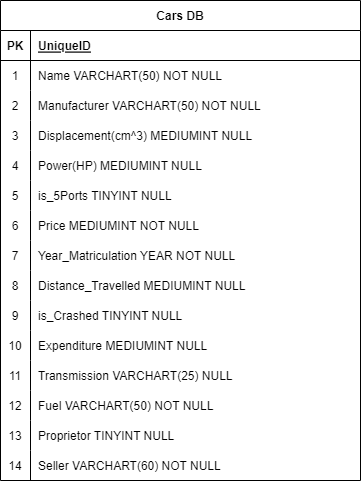

The diagram above was exported from draw.io. Its source (the exported page's mxGraphModel, read from the mxfile embedded in the PNG):
<mxGraphModel dx="1434" dy="796" grid="1" gridSize="10" guides="1" tooltips="1" connect="1" arrows="1" fold="1" page="1" pageScale="1" pageWidth="827" pageHeight="1169" math="0" shadow="0">
  <root>
    <mxCell id="0" />
    <mxCell id="1" parent="0" />
    <mxCell id="9EirD4ke9OMw7htFvVpe-11" value="Cars DB" style="shape=table;startSize=30;container=1;collapsible=1;childLayout=tableLayout;fixedRows=1;rowLines=0;fontStyle=1;align=center;resizeLast=1;" vertex="1" parent="1">
      <mxGeometry x="220" y="80" width="360" height="480" as="geometry" />
    </mxCell>
    <mxCell id="9EirD4ke9OMw7htFvVpe-12" value="" style="shape=tableRow;horizontal=0;startSize=0;swimlaneHead=0;swimlaneBody=0;fillColor=none;collapsible=0;dropTarget=0;points=[[0,0.5],[1,0.5]];portConstraint=eastwest;top=0;left=0;right=0;bottom=1;" vertex="1" parent="9EirD4ke9OMw7htFvVpe-11">
      <mxGeometry y="30" width="360" height="30" as="geometry" />
    </mxCell>
    <mxCell id="9EirD4ke9OMw7htFvVpe-13" value="PK" style="shape=partialRectangle;connectable=0;fillColor=none;top=0;left=0;bottom=0;right=0;fontStyle=1;overflow=hidden;" vertex="1" parent="9EirD4ke9OMw7htFvVpe-12">
      <mxGeometry width="30" height="30" as="geometry">
        <mxRectangle width="30" height="30" as="alternateBounds" />
      </mxGeometry>
    </mxCell>
    <mxCell id="9EirD4ke9OMw7htFvVpe-14" value="UniqueID" style="shape=partialRectangle;connectable=0;fillColor=none;top=0;left=0;bottom=0;right=0;align=left;spacingLeft=6;fontStyle=5;overflow=hidden;" vertex="1" parent="9EirD4ke9OMw7htFvVpe-12">
      <mxGeometry x="30" width="330" height="30" as="geometry">
        <mxRectangle width="330" height="30" as="alternateBounds" />
      </mxGeometry>
    </mxCell>
    <mxCell id="9EirD4ke9OMw7htFvVpe-15" value="" style="shape=tableRow;horizontal=0;startSize=0;swimlaneHead=0;swimlaneBody=0;fillColor=none;collapsible=0;dropTarget=0;points=[[0,0.5],[1,0.5]];portConstraint=eastwest;top=0;left=0;right=0;bottom=0;" vertex="1" parent="9EirD4ke9OMw7htFvVpe-11">
      <mxGeometry y="60" width="360" height="30" as="geometry" />
    </mxCell>
    <mxCell id="9EirD4ke9OMw7htFvVpe-16" value="1" style="shape=partialRectangle;connectable=0;fillColor=none;top=0;left=0;bottom=0;right=0;editable=1;overflow=hidden;" vertex="1" parent="9EirD4ke9OMw7htFvVpe-15">
      <mxGeometry width="30" height="30" as="geometry">
        <mxRectangle width="30" height="30" as="alternateBounds" />
      </mxGeometry>
    </mxCell>
    <mxCell id="9EirD4ke9OMw7htFvVpe-17" value="Name VARCHART(50) NOT NULL" style="shape=partialRectangle;connectable=0;fillColor=none;top=0;left=0;bottom=0;right=0;align=left;spacingLeft=6;overflow=hidden;strokeColor=none;" vertex="1" parent="9EirD4ke9OMw7htFvVpe-15">
      <mxGeometry x="30" width="330" height="30" as="geometry">
        <mxRectangle width="330" height="30" as="alternateBounds" />
      </mxGeometry>
    </mxCell>
    <mxCell id="9EirD4ke9OMw7htFvVpe-18" value="" style="shape=tableRow;horizontal=0;startSize=0;swimlaneHead=0;swimlaneBody=0;fillColor=none;collapsible=0;dropTarget=0;points=[[0,0.5],[1,0.5]];portConstraint=eastwest;top=0;left=0;right=0;bottom=0;" vertex="1" parent="9EirD4ke9OMw7htFvVpe-11">
      <mxGeometry y="90" width="360" height="30" as="geometry" />
    </mxCell>
    <mxCell id="9EirD4ke9OMw7htFvVpe-19" value="2" style="shape=partialRectangle;connectable=0;fillColor=none;top=0;left=0;bottom=0;right=0;editable=1;overflow=hidden;" vertex="1" parent="9EirD4ke9OMw7htFvVpe-18">
      <mxGeometry width="30" height="30" as="geometry">
        <mxRectangle width="30" height="30" as="alternateBounds" />
      </mxGeometry>
    </mxCell>
    <mxCell id="9EirD4ke9OMw7htFvVpe-20" value="Manufacturer VARCHART(50) NOT NULL" style="shape=partialRectangle;connectable=0;fillColor=none;top=0;left=0;bottom=0;right=0;align=left;spacingLeft=6;overflow=hidden;" vertex="1" parent="9EirD4ke9OMw7htFvVpe-18">
      <mxGeometry x="30" width="330" height="30" as="geometry">
        <mxRectangle width="330" height="30" as="alternateBounds" />
      </mxGeometry>
    </mxCell>
    <mxCell id="9EirD4ke9OMw7htFvVpe-21" value="" style="shape=tableRow;horizontal=0;startSize=0;swimlaneHead=0;swimlaneBody=0;fillColor=none;collapsible=0;dropTarget=0;points=[[0,0.5],[1,0.5]];portConstraint=eastwest;top=0;left=0;right=0;bottom=0;" vertex="1" parent="9EirD4ke9OMw7htFvVpe-11">
      <mxGeometry y="120" width="360" height="30" as="geometry" />
    </mxCell>
    <mxCell id="9EirD4ke9OMw7htFvVpe-22" value="3" style="shape=partialRectangle;connectable=0;fillColor=none;top=0;left=0;bottom=0;right=0;editable=1;overflow=hidden;" vertex="1" parent="9EirD4ke9OMw7htFvVpe-21">
      <mxGeometry width="30" height="30" as="geometry">
        <mxRectangle width="30" height="30" as="alternateBounds" />
      </mxGeometry>
    </mxCell>
    <mxCell id="9EirD4ke9OMw7htFvVpe-23" value="Displacement(cm^3) MEDIUMINT NULL" style="shape=partialRectangle;connectable=0;fillColor=none;top=0;left=0;bottom=0;right=0;align=left;spacingLeft=6;overflow=hidden;" vertex="1" parent="9EirD4ke9OMw7htFvVpe-21">
      <mxGeometry x="30" width="330" height="30" as="geometry">
        <mxRectangle width="330" height="30" as="alternateBounds" />
      </mxGeometry>
    </mxCell>
    <mxCell id="9EirD4ke9OMw7htFvVpe-46" value="" style="shape=tableRow;horizontal=0;startSize=0;swimlaneHead=0;swimlaneBody=0;fillColor=none;collapsible=0;dropTarget=0;points=[[0,0.5],[1,0.5]];portConstraint=eastwest;top=0;left=0;right=0;bottom=0;" vertex="1" parent="9EirD4ke9OMw7htFvVpe-11">
      <mxGeometry y="150" width="360" height="30" as="geometry" />
    </mxCell>
    <mxCell id="9EirD4ke9OMw7htFvVpe-47" value="4" style="shape=partialRectangle;connectable=0;fillColor=none;top=0;left=0;bottom=0;right=0;editable=1;overflow=hidden;" vertex="1" parent="9EirD4ke9OMw7htFvVpe-46">
      <mxGeometry width="30" height="30" as="geometry">
        <mxRectangle width="30" height="30" as="alternateBounds" />
      </mxGeometry>
    </mxCell>
    <mxCell id="9EirD4ke9OMw7htFvVpe-48" value="Power(HP) MEDIUMINT NULL" style="shape=partialRectangle;connectable=0;fillColor=none;top=0;left=0;bottom=0;right=0;align=left;spacingLeft=6;overflow=hidden;" vertex="1" parent="9EirD4ke9OMw7htFvVpe-46">
      <mxGeometry x="30" width="330" height="30" as="geometry">
        <mxRectangle width="330" height="30" as="alternateBounds" />
      </mxGeometry>
    </mxCell>
    <mxCell id="9EirD4ke9OMw7htFvVpe-49" value="" style="shape=tableRow;horizontal=0;startSize=0;swimlaneHead=0;swimlaneBody=0;fillColor=none;collapsible=0;dropTarget=0;points=[[0,0.5],[1,0.5]];portConstraint=eastwest;top=0;left=0;right=0;bottom=0;" vertex="1" parent="9EirD4ke9OMw7htFvVpe-11">
      <mxGeometry y="180" width="360" height="30" as="geometry" />
    </mxCell>
    <mxCell id="9EirD4ke9OMw7htFvVpe-50" value="5" style="shape=partialRectangle;connectable=0;fillColor=none;top=0;left=0;bottom=0;right=0;editable=1;overflow=hidden;" vertex="1" parent="9EirD4ke9OMw7htFvVpe-49">
      <mxGeometry width="30" height="30" as="geometry">
        <mxRectangle width="30" height="30" as="alternateBounds" />
      </mxGeometry>
    </mxCell>
    <mxCell id="9EirD4ke9OMw7htFvVpe-51" value="is_5Ports TINYINT NULL" style="shape=partialRectangle;connectable=0;fillColor=none;top=0;left=0;bottom=0;right=0;align=left;spacingLeft=6;overflow=hidden;" vertex="1" parent="9EirD4ke9OMw7htFvVpe-49">
      <mxGeometry x="30" width="330" height="30" as="geometry">
        <mxRectangle width="330" height="30" as="alternateBounds" />
      </mxGeometry>
    </mxCell>
    <mxCell id="9EirD4ke9OMw7htFvVpe-52" value="" style="shape=tableRow;horizontal=0;startSize=0;swimlaneHead=0;swimlaneBody=0;fillColor=none;collapsible=0;dropTarget=0;points=[[0,0.5],[1,0.5]];portConstraint=eastwest;top=0;left=0;right=0;bottom=0;" vertex="1" parent="9EirD4ke9OMw7htFvVpe-11">
      <mxGeometry y="210" width="360" height="30" as="geometry" />
    </mxCell>
    <mxCell id="9EirD4ke9OMw7htFvVpe-53" value="6" style="shape=partialRectangle;connectable=0;fillColor=none;top=0;left=0;bottom=0;right=0;editable=1;overflow=hidden;" vertex="1" parent="9EirD4ke9OMw7htFvVpe-52">
      <mxGeometry width="30" height="30" as="geometry">
        <mxRectangle width="30" height="30" as="alternateBounds" />
      </mxGeometry>
    </mxCell>
    <mxCell id="9EirD4ke9OMw7htFvVpe-54" value="Price MEDIUMINT NOT NULL" style="shape=partialRectangle;connectable=0;fillColor=none;top=0;left=0;bottom=0;right=0;align=left;spacingLeft=6;overflow=hidden;" vertex="1" parent="9EirD4ke9OMw7htFvVpe-52">
      <mxGeometry x="30" width="330" height="30" as="geometry">
        <mxRectangle width="330" height="30" as="alternateBounds" />
      </mxGeometry>
    </mxCell>
    <mxCell id="9EirD4ke9OMw7htFvVpe-55" value="" style="shape=tableRow;horizontal=0;startSize=0;swimlaneHead=0;swimlaneBody=0;fillColor=none;collapsible=0;dropTarget=0;points=[[0,0.5],[1,0.5]];portConstraint=eastwest;top=0;left=0;right=0;bottom=0;" vertex="1" parent="9EirD4ke9OMw7htFvVpe-11">
      <mxGeometry y="240" width="360" height="30" as="geometry" />
    </mxCell>
    <mxCell id="9EirD4ke9OMw7htFvVpe-56" value="7" style="shape=partialRectangle;connectable=0;fillColor=none;top=0;left=0;bottom=0;right=0;editable=1;overflow=hidden;" vertex="1" parent="9EirD4ke9OMw7htFvVpe-55">
      <mxGeometry width="30" height="30" as="geometry">
        <mxRectangle width="30" height="30" as="alternateBounds" />
      </mxGeometry>
    </mxCell>
    <mxCell id="9EirD4ke9OMw7htFvVpe-57" value="Year_Matriculation YEAR NOT NULL" style="shape=partialRectangle;connectable=0;fillColor=none;top=0;left=0;bottom=0;right=0;align=left;spacingLeft=6;overflow=hidden;" vertex="1" parent="9EirD4ke9OMw7htFvVpe-55">
      <mxGeometry x="30" width="330" height="30" as="geometry">
        <mxRectangle width="330" height="30" as="alternateBounds" />
      </mxGeometry>
    </mxCell>
    <mxCell id="9EirD4ke9OMw7htFvVpe-58" value="" style="shape=tableRow;horizontal=0;startSize=0;swimlaneHead=0;swimlaneBody=0;fillColor=none;collapsible=0;dropTarget=0;points=[[0,0.5],[1,0.5]];portConstraint=eastwest;top=0;left=0;right=0;bottom=0;" vertex="1" parent="9EirD4ke9OMw7htFvVpe-11">
      <mxGeometry y="270" width="360" height="30" as="geometry" />
    </mxCell>
    <mxCell id="9EirD4ke9OMw7htFvVpe-59" value="8" style="shape=partialRectangle;connectable=0;fillColor=none;top=0;left=0;bottom=0;right=0;editable=1;overflow=hidden;" vertex="1" parent="9EirD4ke9OMw7htFvVpe-58">
      <mxGeometry width="30" height="30" as="geometry">
        <mxRectangle width="30" height="30" as="alternateBounds" />
      </mxGeometry>
    </mxCell>
    <mxCell id="9EirD4ke9OMw7htFvVpe-60" value="Distance_Travelled MEDIUMINT NULL" style="shape=partialRectangle;connectable=0;fillColor=none;top=0;left=0;bottom=0;right=0;align=left;spacingLeft=6;overflow=hidden;" vertex="1" parent="9EirD4ke9OMw7htFvVpe-58">
      <mxGeometry x="30" width="330" height="30" as="geometry">
        <mxRectangle width="330" height="30" as="alternateBounds" />
      </mxGeometry>
    </mxCell>
    <mxCell id="9EirD4ke9OMw7htFvVpe-61" value="" style="shape=tableRow;horizontal=0;startSize=0;swimlaneHead=0;swimlaneBody=0;fillColor=none;collapsible=0;dropTarget=0;points=[[0,0.5],[1,0.5]];portConstraint=eastwest;top=0;left=0;right=0;bottom=0;" vertex="1" parent="9EirD4ke9OMw7htFvVpe-11">
      <mxGeometry y="300" width="360" height="30" as="geometry" />
    </mxCell>
    <mxCell id="9EirD4ke9OMw7htFvVpe-62" value="9" style="shape=partialRectangle;connectable=0;fillColor=none;top=0;left=0;bottom=0;right=0;editable=1;overflow=hidden;" vertex="1" parent="9EirD4ke9OMw7htFvVpe-61">
      <mxGeometry width="30" height="30" as="geometry">
        <mxRectangle width="30" height="30" as="alternateBounds" />
      </mxGeometry>
    </mxCell>
    <mxCell id="9EirD4ke9OMw7htFvVpe-63" value="is_Crashed TINYINT NULL" style="shape=partialRectangle;connectable=0;fillColor=none;top=0;left=0;bottom=0;right=0;align=left;spacingLeft=6;overflow=hidden;" vertex="1" parent="9EirD4ke9OMw7htFvVpe-61">
      <mxGeometry x="30" width="330" height="30" as="geometry">
        <mxRectangle width="330" height="30" as="alternateBounds" />
      </mxGeometry>
    </mxCell>
    <mxCell id="9EirD4ke9OMw7htFvVpe-64" value="" style="shape=tableRow;horizontal=0;startSize=0;swimlaneHead=0;swimlaneBody=0;fillColor=none;collapsible=0;dropTarget=0;points=[[0,0.5],[1,0.5]];portConstraint=eastwest;top=0;left=0;right=0;bottom=0;" vertex="1" parent="9EirD4ke9OMw7htFvVpe-11">
      <mxGeometry y="330" width="360" height="30" as="geometry" />
    </mxCell>
    <mxCell id="9EirD4ke9OMw7htFvVpe-65" value="10" style="shape=partialRectangle;connectable=0;fillColor=none;top=0;left=0;bottom=0;right=0;editable=1;overflow=hidden;" vertex="1" parent="9EirD4ke9OMw7htFvVpe-64">
      <mxGeometry width="30" height="30" as="geometry">
        <mxRectangle width="30" height="30" as="alternateBounds" />
      </mxGeometry>
    </mxCell>
    <mxCell id="9EirD4ke9OMw7htFvVpe-66" value="Expenditure MEDIUMINT NULL" style="shape=partialRectangle;connectable=0;fillColor=none;top=0;left=0;bottom=0;right=0;align=left;spacingLeft=6;overflow=hidden;" vertex="1" parent="9EirD4ke9OMw7htFvVpe-64">
      <mxGeometry x="30" width="330" height="30" as="geometry">
        <mxRectangle width="330" height="30" as="alternateBounds" />
      </mxGeometry>
    </mxCell>
    <mxCell id="9EirD4ke9OMw7htFvVpe-67" value="" style="shape=tableRow;horizontal=0;startSize=0;swimlaneHead=0;swimlaneBody=0;fillColor=none;collapsible=0;dropTarget=0;points=[[0,0.5],[1,0.5]];portConstraint=eastwest;top=0;left=0;right=0;bottom=0;" vertex="1" parent="9EirD4ke9OMw7htFvVpe-11">
      <mxGeometry y="360" width="360" height="30" as="geometry" />
    </mxCell>
    <mxCell id="9EirD4ke9OMw7htFvVpe-68" value="11" style="shape=partialRectangle;connectable=0;fillColor=none;top=0;left=0;bottom=0;right=0;editable=1;overflow=hidden;" vertex="1" parent="9EirD4ke9OMw7htFvVpe-67">
      <mxGeometry width="30" height="30" as="geometry">
        <mxRectangle width="30" height="30" as="alternateBounds" />
      </mxGeometry>
    </mxCell>
    <mxCell id="9EirD4ke9OMw7htFvVpe-69" value="Transmission VARCHART(25) NULL" style="shape=partialRectangle;connectable=0;fillColor=none;top=0;left=0;bottom=0;right=0;align=left;spacingLeft=6;overflow=hidden;" vertex="1" parent="9EirD4ke9OMw7htFvVpe-67">
      <mxGeometry x="30" width="330" height="30" as="geometry">
        <mxRectangle width="330" height="30" as="alternateBounds" />
      </mxGeometry>
    </mxCell>
    <mxCell id="9EirD4ke9OMw7htFvVpe-70" value="" style="shape=tableRow;horizontal=0;startSize=0;swimlaneHead=0;swimlaneBody=0;fillColor=none;collapsible=0;dropTarget=0;points=[[0,0.5],[1,0.5]];portConstraint=eastwest;top=0;left=0;right=0;bottom=0;" vertex="1" parent="9EirD4ke9OMw7htFvVpe-11">
      <mxGeometry y="390" width="360" height="30" as="geometry" />
    </mxCell>
    <mxCell id="9EirD4ke9OMw7htFvVpe-71" value="12" style="shape=partialRectangle;connectable=0;fillColor=none;top=0;left=0;bottom=0;right=0;editable=1;overflow=hidden;" vertex="1" parent="9EirD4ke9OMw7htFvVpe-70">
      <mxGeometry width="30" height="30" as="geometry">
        <mxRectangle width="30" height="30" as="alternateBounds" />
      </mxGeometry>
    </mxCell>
    <mxCell id="9EirD4ke9OMw7htFvVpe-72" value="Fuel VARCHART(50) NOT NULL" style="shape=partialRectangle;connectable=0;fillColor=none;top=0;left=0;bottom=0;right=0;align=left;spacingLeft=6;overflow=hidden;" vertex="1" parent="9EirD4ke9OMw7htFvVpe-70">
      <mxGeometry x="30" width="330" height="30" as="geometry">
        <mxRectangle width="330" height="30" as="alternateBounds" />
      </mxGeometry>
    </mxCell>
    <mxCell id="9EirD4ke9OMw7htFvVpe-73" value="" style="shape=tableRow;horizontal=0;startSize=0;swimlaneHead=0;swimlaneBody=0;fillColor=none;collapsible=0;dropTarget=0;points=[[0,0.5],[1,0.5]];portConstraint=eastwest;top=0;left=0;right=0;bottom=0;" vertex="1" parent="9EirD4ke9OMw7htFvVpe-11">
      <mxGeometry y="420" width="360" height="30" as="geometry" />
    </mxCell>
    <mxCell id="9EirD4ke9OMw7htFvVpe-74" value="13" style="shape=partialRectangle;connectable=0;fillColor=none;top=0;left=0;bottom=0;right=0;editable=1;overflow=hidden;" vertex="1" parent="9EirD4ke9OMw7htFvVpe-73">
      <mxGeometry width="30" height="30" as="geometry">
        <mxRectangle width="30" height="30" as="alternateBounds" />
      </mxGeometry>
    </mxCell>
    <mxCell id="9EirD4ke9OMw7htFvVpe-75" value="Proprietor TINYINT NULL" style="shape=partialRectangle;connectable=0;fillColor=none;top=0;left=0;bottom=0;right=0;align=left;spacingLeft=6;overflow=hidden;" vertex="1" parent="9EirD4ke9OMw7htFvVpe-73">
      <mxGeometry x="30" width="330" height="30" as="geometry">
        <mxRectangle width="330" height="30" as="alternateBounds" />
      </mxGeometry>
    </mxCell>
    <mxCell id="9EirD4ke9OMw7htFvVpe-76" value="" style="shape=tableRow;horizontal=0;startSize=0;swimlaneHead=0;swimlaneBody=0;fillColor=none;collapsible=0;dropTarget=0;points=[[0,0.5],[1,0.5]];portConstraint=eastwest;top=0;left=0;right=0;bottom=0;" vertex="1" parent="9EirD4ke9OMw7htFvVpe-11">
      <mxGeometry y="450" width="360" height="30" as="geometry" />
    </mxCell>
    <mxCell id="9EirD4ke9OMw7htFvVpe-77" value="14" style="shape=partialRectangle;connectable=0;fillColor=none;top=0;left=0;bottom=0;right=0;editable=1;overflow=hidden;" vertex="1" parent="9EirD4ke9OMw7htFvVpe-76">
      <mxGeometry width="30" height="30" as="geometry">
        <mxRectangle width="30" height="30" as="alternateBounds" />
      </mxGeometry>
    </mxCell>
    <mxCell id="9EirD4ke9OMw7htFvVpe-78" value="Seller VARCHART(60) NOT NULL" style="shape=partialRectangle;connectable=0;fillColor=none;top=0;left=0;bottom=0;right=0;align=left;spacingLeft=6;overflow=hidden;" vertex="1" parent="9EirD4ke9OMw7htFvVpe-76">
      <mxGeometry x="30" width="330" height="30" as="geometry">
        <mxRectangle width="330" height="30" as="alternateBounds" />
      </mxGeometry>
    </mxCell>
  </root>
</mxGraphModel>